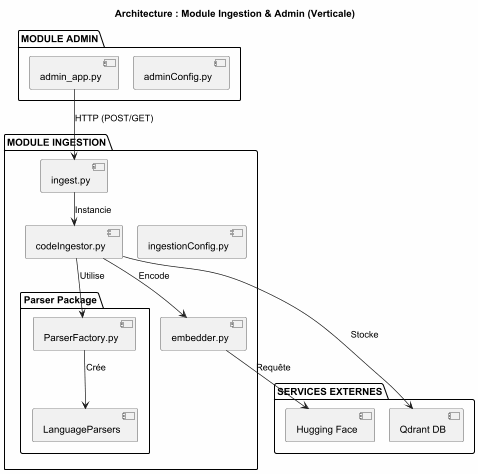

The diagram above was rendered by PlantUML. Its source (embedded in the PNG):
@startuml
skinparam backgroundColor #FEFEFE
skinparam componentStyle uml2
skinparam ranksep 30
skinparam nodesep 20

title Architecture : Module Ingestion & Admin (Verticale)

package "MODULE ADMIN" {
    [admin_app.py] as adminApp
    [adminConfig.py] as adminConfig
}

package "MODULE INGESTION" {
    [ingest.py] as ingest
    [codeIngestor.py] as codeIngestor

    package "Parser Package" {
        [ParserFactory.py] as factory
        [LanguageParsers] as langParser
    }

    [embedder.py] as embedder
    [ingestionConfig.py] as ingestionConfig
}

package "SERVICES EXTERNES" {
    [Qdrant DB] as qdrant
    [Hugging Face] as huggingface
}

' Flux vertical principal
adminApp --> ingest : HTTP (POST/GET)
ingest --> codeIngestor : Instancie
codeIngestor --> factory : Utilise
factory --> langParser : Crée
codeIngestor --> embedder : Encode
embedder --> huggingface : Requête
codeIngestor --> qdrant : Stocke

' Configurations sur les côtés
adminApp -[hidden]right- adminConfig
codeIngestor -[hidden]right- ingestionConfig

@enduml